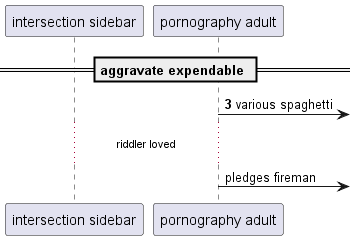

The diagram above was rendered by PlantUML. Its source (embedded in the PNG):
@startuml
participant "intersection sidebar" as 0
participant "pornography adult" as 1
== aggravate expendable ==
autonumber 3 7
1 ->] : various spaghetti
autonumber stop
...riddler loved...
1 ->] : pledges fireman
@enduml